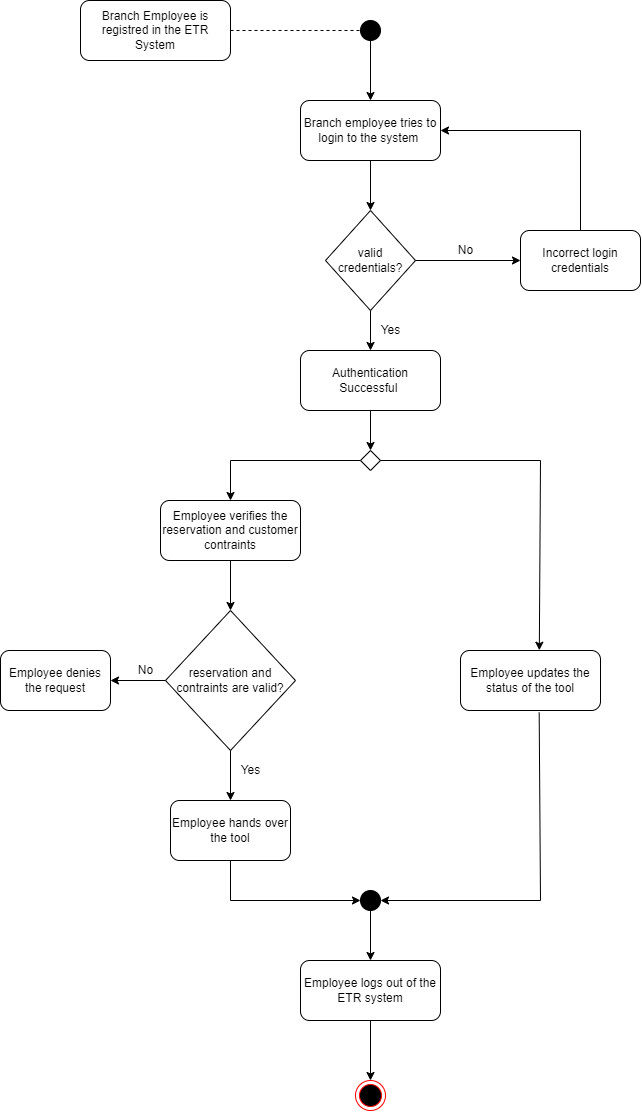

The diagram above was exported from draw.io. Its source (the exported page's mxGraphModel, read from the mxfile embedded in the PNG):
<mxGraphModel dx="1923" dy="671" grid="1" gridSize="10" guides="1" tooltips="1" connect="1" arrows="1" fold="1" page="1" pageScale="1" pageWidth="850" pageHeight="1100" math="0" shadow="0">
  <root>
    <mxCell id="0" />
    <mxCell id="1" parent="0" />
    <mxCell id="tsGaNy6KW71WhbJn9t7--1" value="Branch Employee is registred in the ETR System" style="rounded=1;whiteSpace=wrap;html=1;" vertex="1" parent="1">
      <mxGeometry x="20" y="100" width="150" height="60" as="geometry" />
    </mxCell>
    <mxCell id="tsGaNy6KW71WhbJn9t7--3" value="" style="ellipse;whiteSpace=wrap;html=1;aspect=fixed;fillColor=#000000;" vertex="1" parent="1">
      <mxGeometry x="300" y="120" width="20" height="20" as="geometry" />
    </mxCell>
    <mxCell id="tsGaNy6KW71WhbJn9t7--4" value="" style="endArrow=none;dashed=1;html=1;rounded=0;entryX=0;entryY=0.5;entryDx=0;entryDy=0;" edge="1" parent="1" target="tsGaNy6KW71WhbJn9t7--3">
      <mxGeometry width="50" height="50" relative="1" as="geometry">
        <mxPoint x="170" y="130" as="sourcePoint" />
        <mxPoint x="290" y="200" as="targetPoint" />
      </mxGeometry>
    </mxCell>
    <mxCell id="tsGaNy6KW71WhbJn9t7--5" value="Branch employee tries to login to the system&amp;nbsp;" style="rounded=1;whiteSpace=wrap;html=1;" vertex="1" parent="1">
      <mxGeometry x="240" y="200" width="140" height="60" as="geometry" />
    </mxCell>
    <mxCell id="tsGaNy6KW71WhbJn9t7--6" value="" style="endArrow=classic;html=1;rounded=0;exitX=0.5;exitY=1;exitDx=0;exitDy=0;" edge="1" parent="1" source="tsGaNy6KW71WhbJn9t7--3" target="tsGaNy6KW71WhbJn9t7--5">
      <mxGeometry width="50" height="50" relative="1" as="geometry">
        <mxPoint x="400" y="320" as="sourcePoint" />
        <mxPoint x="450" y="270" as="targetPoint" />
      </mxGeometry>
    </mxCell>
    <mxCell id="tsGaNy6KW71WhbJn9t7--7" value="valid credentials?" style="rhombus;whiteSpace=wrap;html=1;fillColor=#FFFFFF;" vertex="1" parent="1">
      <mxGeometry x="265" y="310" width="90" height="100" as="geometry" />
    </mxCell>
    <mxCell id="tsGaNy6KW71WhbJn9t7--8" value="Incorrect login credentials" style="rounded=1;whiteSpace=wrap;html=1;fillColor=#FFFFFF;" vertex="1" parent="1">
      <mxGeometry x="460" y="330" width="120" height="60" as="geometry" />
    </mxCell>
    <mxCell id="tsGaNy6KW71WhbJn9t7--9" value="" style="endArrow=classic;html=1;rounded=0;exitX=1;exitY=0.5;exitDx=0;exitDy=0;entryX=0;entryY=0.5;entryDx=0;entryDy=0;" edge="1" parent="1" source="tsGaNy6KW71WhbJn9t7--7" target="tsGaNy6KW71WhbJn9t7--8">
      <mxGeometry width="50" height="50" relative="1" as="geometry">
        <mxPoint x="400" y="320" as="sourcePoint" />
        <mxPoint x="450" y="270" as="targetPoint" />
      </mxGeometry>
    </mxCell>
    <mxCell id="tsGaNy6KW71WhbJn9t7--10" value="" style="endArrow=classic;html=1;rounded=0;exitX=0.5;exitY=1;exitDx=0;exitDy=0;entryX=0.5;entryY=0;entryDx=0;entryDy=0;" edge="1" parent="1" source="tsGaNy6KW71WhbJn9t7--5" target="tsGaNy6KW71WhbJn9t7--7">
      <mxGeometry width="50" height="50" relative="1" as="geometry">
        <mxPoint x="400" y="320" as="sourcePoint" />
        <mxPoint x="450" y="270" as="targetPoint" />
      </mxGeometry>
    </mxCell>
    <mxCell id="tsGaNy6KW71WhbJn9t7--11" value="" style="endArrow=classic;html=1;rounded=0;exitX=0.5;exitY=0;exitDx=0;exitDy=0;entryX=1;entryY=0.5;entryDx=0;entryDy=0;" edge="1" parent="1" source="tsGaNy6KW71WhbJn9t7--8" target="tsGaNy6KW71WhbJn9t7--5">
      <mxGeometry width="50" height="50" relative="1" as="geometry">
        <mxPoint x="400" y="320" as="sourcePoint" />
        <mxPoint x="450" y="270" as="targetPoint" />
        <Array as="points">
          <mxPoint x="520" y="230" />
        </Array>
      </mxGeometry>
    </mxCell>
    <mxCell id="tsGaNy6KW71WhbJn9t7--12" value="Authentication Successful&amp;nbsp;" style="rounded=1;whiteSpace=wrap;html=1;" vertex="1" parent="1">
      <mxGeometry x="240" y="450" width="140" height="60" as="geometry" />
    </mxCell>
    <mxCell id="tsGaNy6KW71WhbJn9t7--14" value="" style="endArrow=classic;html=1;rounded=0;strokeColor=#000000;entryX=0.5;entryY=0;entryDx=0;entryDy=0;" edge="1" parent="1" target="tsGaNy6KW71WhbJn9t7--12">
      <mxGeometry width="50" height="50" relative="1" as="geometry">
        <mxPoint x="310" y="410" as="sourcePoint" />
        <mxPoint x="450" y="370" as="targetPoint" />
      </mxGeometry>
    </mxCell>
    <mxCell id="tsGaNy6KW71WhbJn9t7--15" value="Yes" style="text;html=1;align=center;verticalAlign=middle;resizable=0;points=[];autosize=1;strokeColor=none;fillColor=none;" vertex="1" parent="1">
      <mxGeometry x="310" y="420" width="40" height="20" as="geometry" />
    </mxCell>
    <mxCell id="tsGaNy6KW71WhbJn9t7--16" value="No" style="text;html=1;align=center;verticalAlign=middle;resizable=0;points=[];autosize=1;strokeColor=none;fillColor=none;" vertex="1" parent="1">
      <mxGeometry x="390" y="340" width="30" height="20" as="geometry" />
    </mxCell>
    <mxCell id="tsGaNy6KW71WhbJn9t7--17" value="" style="endArrow=classic;html=1;rounded=0;strokeColor=#000000;exitX=0.5;exitY=1;exitDx=0;exitDy=0;" edge="1" parent="1" source="tsGaNy6KW71WhbJn9t7--12">
      <mxGeometry width="50" height="50" relative="1" as="geometry">
        <mxPoint x="400" y="420" as="sourcePoint" />
        <mxPoint x="310" y="550" as="targetPoint" />
      </mxGeometry>
    </mxCell>
    <mxCell id="tsGaNy6KW71WhbJn9t7--18" value="" style="rhombus;whiteSpace=wrap;html=1;fillColor=#FFFFFF;" vertex="1" parent="1">
      <mxGeometry x="300" y="550" width="20" height="20" as="geometry" />
    </mxCell>
    <mxCell id="tsGaNy6KW71WhbJn9t7--20" value="" style="endArrow=classic;html=1;rounded=0;strokeColor=#000000;exitX=0;exitY=0.5;exitDx=0;exitDy=0;" edge="1" parent="1" source="tsGaNy6KW71WhbJn9t7--18">
      <mxGeometry width="50" height="50" relative="1" as="geometry">
        <mxPoint x="400" y="530" as="sourcePoint" />
        <mxPoint x="170" y="600" as="targetPoint" />
        <Array as="points">
          <mxPoint x="170" y="560" />
        </Array>
      </mxGeometry>
    </mxCell>
    <mxCell id="tsGaNy6KW71WhbJn9t7--21" value="Employee verifies the reservation and customer contraints" style="rounded=1;whiteSpace=wrap;html=1;" vertex="1" parent="1">
      <mxGeometry x="100" y="600" width="140" height="60" as="geometry" />
    </mxCell>
    <mxCell id="tsGaNy6KW71WhbJn9t7--22" value="Employee denies the request" style="rounded=1;whiteSpace=wrap;html=1;" vertex="1" parent="1">
      <mxGeometry x="-60" y="750" width="110" height="60" as="geometry" />
    </mxCell>
    <mxCell id="tsGaNy6KW71WhbJn9t7--23" value="Employee hands over the tool" style="rounded=1;whiteSpace=wrap;html=1;" vertex="1" parent="1">
      <mxGeometry x="110" y="900" width="120" height="60" as="geometry" />
    </mxCell>
    <mxCell id="tsGaNy6KW71WhbJn9t7--24" value="reservation and contraints are valid?" style="rhombus;whiteSpace=wrap;html=1;fillColor=#FFFFFF;" vertex="1" parent="1">
      <mxGeometry x="105" y="710" width="130" height="140" as="geometry" />
    </mxCell>
    <mxCell id="tsGaNy6KW71WhbJn9t7--25" value="" style="endArrow=classic;html=1;rounded=0;strokeColor=#000000;exitX=1;exitY=0.5;exitDx=0;exitDy=0;entryX=0.563;entryY=-0.004;entryDx=0;entryDy=0;entryPerimeter=0;" edge="1" parent="1" source="tsGaNy6KW71WhbJn9t7--18" target="tsGaNy6KW71WhbJn9t7--31">
      <mxGeometry width="50" height="50" relative="1" as="geometry">
        <mxPoint x="400" y="610" as="sourcePoint" />
        <mxPoint x="480" y="600" as="targetPoint" />
        <Array as="points">
          <mxPoint x="480" y="560" />
        </Array>
      </mxGeometry>
    </mxCell>
    <mxCell id="tsGaNy6KW71WhbJn9t7--26" value="" style="endArrow=classic;html=1;rounded=0;strokeColor=#000000;exitX=0.5;exitY=1;exitDx=0;exitDy=0;entryX=0.5;entryY=0;entryDx=0;entryDy=0;" edge="1" parent="1" source="tsGaNy6KW71WhbJn9t7--21" target="tsGaNy6KW71WhbJn9t7--24">
      <mxGeometry width="50" height="50" relative="1" as="geometry">
        <mxPoint x="260" y="690" as="sourcePoint" />
        <mxPoint x="310" y="640" as="targetPoint" />
      </mxGeometry>
    </mxCell>
    <mxCell id="tsGaNy6KW71WhbJn9t7--27" value="" style="endArrow=classic;html=1;rounded=0;strokeColor=#000000;entryX=1;entryY=0.5;entryDx=0;entryDy=0;exitX=0;exitY=0.5;exitDx=0;exitDy=0;" edge="1" parent="1" source="tsGaNy6KW71WhbJn9t7--24" target="tsGaNy6KW71WhbJn9t7--22">
      <mxGeometry width="50" height="50" relative="1" as="geometry">
        <mxPoint x="90" y="810" as="sourcePoint" />
        <mxPoint x="310" y="610" as="targetPoint" />
      </mxGeometry>
    </mxCell>
    <mxCell id="tsGaNy6KW71WhbJn9t7--29" value="" style="endArrow=classic;html=1;rounded=0;strokeColor=#000000;exitX=0.5;exitY=1;exitDx=0;exitDy=0;entryX=0.5;entryY=0;entryDx=0;entryDy=0;" edge="1" parent="1" source="tsGaNy6KW71WhbJn9t7--24" target="tsGaNy6KW71WhbJn9t7--23">
      <mxGeometry width="50" height="50" relative="1" as="geometry">
        <mxPoint x="260" y="660" as="sourcePoint" />
        <mxPoint x="310" y="610" as="targetPoint" />
      </mxGeometry>
    </mxCell>
    <mxCell id="tsGaNy6KW71WhbJn9t7--31" value="Employee updates the status of the tool" style="rounded=1;whiteSpace=wrap;html=1;" vertex="1" parent="1">
      <mxGeometry x="400" y="750" width="140" height="60" as="geometry" />
    </mxCell>
    <mxCell id="tsGaNy6KW71WhbJn9t7--32" value="" style="endArrow=classic;html=1;rounded=0;strokeColor=#000000;exitX=0.5;exitY=1;exitDx=0;exitDy=0;" edge="1" parent="1" source="tsGaNy6KW71WhbJn9t7--23">
      <mxGeometry width="50" height="50" relative="1" as="geometry">
        <mxPoint x="260" y="800" as="sourcePoint" />
        <mxPoint x="300" y="1000" as="targetPoint" />
        <Array as="points">
          <mxPoint x="170" y="1000" />
        </Array>
      </mxGeometry>
    </mxCell>
    <mxCell id="tsGaNy6KW71WhbJn9t7--34" value="Yes" style="text;html=1;align=center;verticalAlign=middle;resizable=0;points=[];autosize=1;strokeColor=none;fillColor=none;" vertex="1" parent="1">
      <mxGeometry x="170" y="860" width="40" height="20" as="geometry" />
    </mxCell>
    <mxCell id="tsGaNy6KW71WhbJn9t7--36" value="No" style="text;html=1;align=center;verticalAlign=middle;resizable=0;points=[];autosize=1;strokeColor=none;fillColor=none;" vertex="1" parent="1">
      <mxGeometry x="70" y="760" width="30" height="20" as="geometry" />
    </mxCell>
    <mxCell id="tsGaNy6KW71WhbJn9t7--39" value="" style="ellipse;html=1;shape=endState;fillColor=#000000;strokeColor=#ff0000;" vertex="1" parent="1">
      <mxGeometry x="295" y="1180" width="30" height="30" as="geometry" />
    </mxCell>
    <mxCell id="tsGaNy6KW71WhbJn9t7--41" value="" style="ellipse;whiteSpace=wrap;html=1;aspect=fixed;fillColor=#000000;" vertex="1" parent="1">
      <mxGeometry x="300" y="990" width="20" height="20" as="geometry" />
    </mxCell>
    <mxCell id="tsGaNy6KW71WhbJn9t7--44" value="" style="endArrow=classic;html=1;rounded=0;strokeColor=#000000;exitX=0.562;exitY=1.034;exitDx=0;exitDy=0;exitPerimeter=0;entryX=1;entryY=0.5;entryDx=0;entryDy=0;" edge="1" parent="1" source="tsGaNy6KW71WhbJn9t7--31" target="tsGaNy6KW71WhbJn9t7--41">
      <mxGeometry width="50" height="50" relative="1" as="geometry">
        <mxPoint x="400" y="970" as="sourcePoint" />
        <mxPoint x="450" y="920" as="targetPoint" />
        <Array as="points">
          <mxPoint x="480" y="1000" />
        </Array>
      </mxGeometry>
    </mxCell>
    <mxCell id="tsGaNy6KW71WhbJn9t7--45" value="" style="endArrow=classic;html=1;rounded=0;strokeColor=#000000;exitX=0.5;exitY=1;exitDx=0;exitDy=0;" edge="1" parent="1" source="tsGaNy6KW71WhbJn9t7--41">
      <mxGeometry width="50" height="50" relative="1" as="geometry">
        <mxPoint x="400" y="970" as="sourcePoint" />
        <mxPoint x="310" y="1060" as="targetPoint" />
      </mxGeometry>
    </mxCell>
    <mxCell id="tsGaNy6KW71WhbJn9t7--47" value="Employee logs out of the ETR system" style="rounded=1;whiteSpace=wrap;html=1;" vertex="1" parent="1">
      <mxGeometry x="240" y="1060" width="140" height="60" as="geometry" />
    </mxCell>
    <mxCell id="tsGaNy6KW71WhbJn9t7--48" value="" style="endArrow=classic;html=1;rounded=0;strokeColor=#000000;exitX=0.5;exitY=1;exitDx=0;exitDy=0;" edge="1" parent="1" source="tsGaNy6KW71WhbJn9t7--47">
      <mxGeometry width="50" height="50" relative="1" as="geometry">
        <mxPoint x="400" y="970" as="sourcePoint" />
        <mxPoint x="310" y="1180" as="targetPoint" />
      </mxGeometry>
    </mxCell>
  </root>
</mxGraphModel>